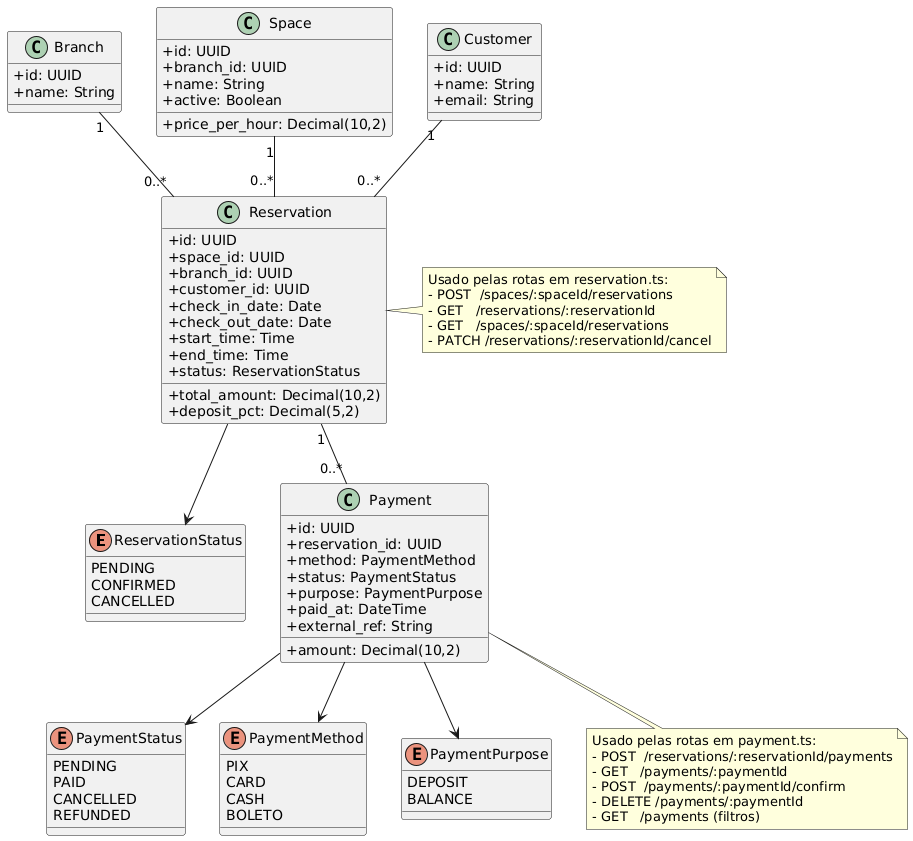

The diagram above was rendered by PlantUML. Its source (embedded in the PNG):
@startuml
skinparam classAttributeIconSize 0

enum ReservationStatus {
  PENDING
  CONFIRMED
  CANCELLED
}

enum PaymentStatus {
  PENDING
  PAID
  CANCELLED
  REFUNDED
}

enum PaymentMethod {
  PIX
  CARD
  CASH
  BOLETO
}

enum PaymentPurpose {
  DEPOSIT
  BALANCE
}

class Branch {
  +id: UUID
  +name: String
}

class Space {
  +id: UUID
  +branch_id: UUID
  +name: String
  +price_per_hour: Decimal(10,2)
  +active: Boolean
}

class Customer {
  +id: UUID
  +name: String
  +email: String
}

class Reservation {
  +id: UUID
  +space_id: UUID
  +branch_id: UUID
  +customer_id: UUID
  +check_in_date: Date
  +check_out_date: Date
  +start_time: Time
  +end_time: Time
  +status: ReservationStatus
  +total_amount: Decimal(10,2)
  +deposit_pct: Decimal(5,2)
}

class Payment {
  +id: UUID
  +reservation_id: UUID
  +amount: Decimal(10,2)
  +method: PaymentMethod
  +status: PaymentStatus
  +purpose: PaymentPurpose
  +paid_at: DateTime
  +external_ref: String
}

Branch "1" -- "0..*" Reservation
Space "1" -- "0..*" Reservation
Customer "1" -- "0..*" Reservation
Reservation "1" -- "0..*" Payment

Reservation --> ReservationStatus
Payment --> PaymentStatus
Payment --> PaymentMethod
Payment --> PaymentPurpose

note right of Reservation
  Usado pelas rotas em reservation.ts:
  - POST  /spaces/:spaceId/reservations
  - GET   /reservations/:reservationId
  - GET   /spaces/:spaceId/reservations
  - PATCH /reservations/:reservationId/cancel
end note

note bottom of Payment
  Usado pelas rotas em payment.ts:
  - POST  /reservations/:reservationId/payments
  - GET   /payments/:paymentId
  - POST  /payments/:paymentId/confirm
  - DELETE /payments/:paymentId
  - GET   /payments (filtros)
end note
@enduml